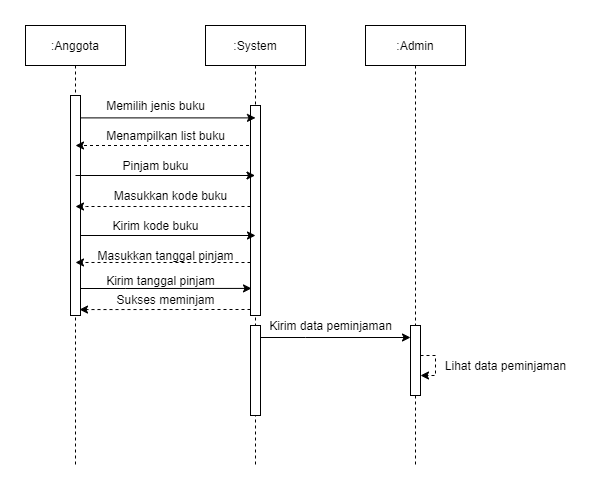

The diagram above was exported from draw.io. Its source (the exported page's mxGraphModel, read from the mxfile embedded in the PNG):
<mxGraphModel dx="852" dy="486" grid="1" gridSize="10" guides="1" tooltips="1" connect="1" arrows="1" fold="1" page="1" pageScale="1" pageWidth="850" pageHeight="1100" math="0" shadow="0">
  <root>
    <mxCell id="0" />
    <mxCell id="1" parent="0" />
    <mxCell id="3nuBFxr9cyL0pnOWT2aG-1" value=":Anggota" style="shape=umlLifeline;perimeter=lifelinePerimeter;container=1;collapsible=0;recursiveResize=0;rounded=0;shadow=0;strokeWidth=1;" parent="1" vertex="1">
      <mxGeometry x="120" y="80" width="100" height="440" as="geometry" />
    </mxCell>
    <mxCell id="3nuBFxr9cyL0pnOWT2aG-2" value="" style="points=[];perimeter=orthogonalPerimeter;rounded=0;shadow=0;strokeWidth=1;" parent="3nuBFxr9cyL0pnOWT2aG-1" vertex="1">
      <mxGeometry x="45" y="70" width="10" height="220" as="geometry" />
    </mxCell>
    <mxCell id="yEvOagfTNDEmOSTfmQmF-8" style="edgeStyle=orthogonalEdgeStyle;rounded=0;orthogonalLoop=1;jettySize=auto;html=1;dashed=1;" edge="1" parent="1" source="3nuBFxr9cyL0pnOWT2aG-5">
      <mxGeometry relative="1" as="geometry">
        <mxPoint x="170" y="200" as="targetPoint" />
        <Array as="points">
          <mxPoint x="190" y="200" />
          <mxPoint x="190" y="200" />
        </Array>
      </mxGeometry>
    </mxCell>
    <mxCell id="3nuBFxr9cyL0pnOWT2aG-5" value=":System" style="shape=umlLifeline;perimeter=lifelinePerimeter;container=1;collapsible=0;recursiveResize=0;rounded=0;shadow=0;strokeWidth=1;" parent="1" vertex="1">
      <mxGeometry x="300" y="80" width="100" height="440" as="geometry" />
    </mxCell>
    <mxCell id="3nuBFxr9cyL0pnOWT2aG-6" value="" style="points=[];perimeter=orthogonalPerimeter;rounded=0;shadow=0;strokeWidth=1;" parent="3nuBFxr9cyL0pnOWT2aG-5" vertex="1">
      <mxGeometry x="45" y="80" width="10" height="210" as="geometry" />
    </mxCell>
    <mxCell id="yEvOagfTNDEmOSTfmQmF-31" value="" style="points=[];perimeter=orthogonalPerimeter;rounded=0;shadow=0;strokeWidth=1;" vertex="1" parent="3nuBFxr9cyL0pnOWT2aG-5">
      <mxGeometry x="45" y="300" width="10" height="90" as="geometry" />
    </mxCell>
    <mxCell id="yEvOagfTNDEmOSTfmQmF-1" value=":Admin" style="shape=umlLifeline;perimeter=lifelinePerimeter;container=1;collapsible=0;recursiveResize=0;rounded=0;shadow=0;strokeWidth=1;" vertex="1" parent="1">
      <mxGeometry x="460" y="80" width="100" height="440" as="geometry" />
    </mxCell>
    <mxCell id="yEvOagfTNDEmOSTfmQmF-2" value="" style="points=[];perimeter=orthogonalPerimeter;rounded=0;shadow=0;strokeWidth=1;" vertex="1" parent="yEvOagfTNDEmOSTfmQmF-1">
      <mxGeometry x="45" y="300" width="10" height="70" as="geometry" />
    </mxCell>
    <mxCell id="yEvOagfTNDEmOSTfmQmF-34" style="edgeStyle=orthogonalEdgeStyle;rounded=0;orthogonalLoop=1;jettySize=auto;html=1;dashed=1;" edge="1" parent="yEvOagfTNDEmOSTfmQmF-1" source="yEvOagfTNDEmOSTfmQmF-2" target="yEvOagfTNDEmOSTfmQmF-2">
      <mxGeometry relative="1" as="geometry">
        <Array as="points">
          <mxPoint x="70" y="330" />
          <mxPoint x="60" y="350" />
        </Array>
      </mxGeometry>
    </mxCell>
    <mxCell id="yEvOagfTNDEmOSTfmQmF-9" value="Menampilkan list buku" style="text;html=1;align=center;verticalAlign=middle;resizable=0;points=[];autosize=1;" vertex="1" parent="1">
      <mxGeometry x="195" y="180" width="130" height="20" as="geometry" />
    </mxCell>
    <mxCell id="yEvOagfTNDEmOSTfmQmF-10" style="edgeStyle=orthogonalEdgeStyle;rounded=0;orthogonalLoop=1;jettySize=auto;html=1;" edge="1" parent="1" target="3nuBFxr9cyL0pnOWT2aG-5">
      <mxGeometry relative="1" as="geometry">
        <mxPoint x="170" y="230" as="sourcePoint" />
        <Array as="points">
          <mxPoint x="300" y="230" />
          <mxPoint x="300" y="230" />
        </Array>
      </mxGeometry>
    </mxCell>
    <mxCell id="yEvOagfTNDEmOSTfmQmF-11" value="Pinjam buku" style="text;html=1;align=center;verticalAlign=middle;resizable=0;points=[];autosize=1;" vertex="1" parent="1">
      <mxGeometry x="210" y="210" width="80" height="20" as="geometry" />
    </mxCell>
    <mxCell id="yEvOagfTNDEmOSTfmQmF-13" value="Memilih jenis buku" style="text;html=1;align=center;verticalAlign=middle;resizable=0;points=[];autosize=1;" vertex="1" parent="1">
      <mxGeometry x="195" y="150" width="110" height="20" as="geometry" />
    </mxCell>
    <mxCell id="yEvOagfTNDEmOSTfmQmF-14" style="edgeStyle=orthogonalEdgeStyle;rounded=0;orthogonalLoop=1;jettySize=auto;html=1;dashed=1;" edge="1" parent="1" source="3nuBFxr9cyL0pnOWT2aG-6">
      <mxGeometry relative="1" as="geometry">
        <mxPoint x="170" y="261" as="targetPoint" />
        <Array as="points">
          <mxPoint x="181" y="261" />
          <mxPoint x="181" y="261" />
        </Array>
      </mxGeometry>
    </mxCell>
    <mxCell id="yEvOagfTNDEmOSTfmQmF-15" value="Masukkan kode buku" style="text;html=1;align=center;verticalAlign=middle;resizable=0;points=[];autosize=1;" vertex="1" parent="1">
      <mxGeometry x="200" y="240" width="130" height="20" as="geometry" />
    </mxCell>
    <mxCell id="yEvOagfTNDEmOSTfmQmF-16" style="edgeStyle=orthogonalEdgeStyle;rounded=0;orthogonalLoop=1;jettySize=auto;html=1;" edge="1" parent="1" source="3nuBFxr9cyL0pnOWT2aG-2">
      <mxGeometry relative="1" as="geometry">
        <mxPoint x="350" y="290" as="targetPoint" />
        <Array as="points">
          <mxPoint x="350" y="290" />
        </Array>
      </mxGeometry>
    </mxCell>
    <mxCell id="yEvOagfTNDEmOSTfmQmF-17" value="Kirim kode buku" style="text;html=1;align=center;verticalAlign=middle;resizable=0;points=[];autosize=1;" vertex="1" parent="1">
      <mxGeometry x="200" y="270" width="100" height="20" as="geometry" />
    </mxCell>
    <mxCell id="yEvOagfTNDEmOSTfmQmF-19" style="edgeStyle=orthogonalEdgeStyle;rounded=0;orthogonalLoop=1;jettySize=auto;html=1;entryX=0.5;entryY=0.059;entryDx=0;entryDy=0;entryPerimeter=0;" edge="1" parent="1" source="3nuBFxr9cyL0pnOWT2aG-2" target="3nuBFxr9cyL0pnOWT2aG-6">
      <mxGeometry relative="1" as="geometry">
        <Array as="points">
          <mxPoint x="350" y="172" />
          <mxPoint x="350" y="172" />
        </Array>
      </mxGeometry>
    </mxCell>
    <mxCell id="yEvOagfTNDEmOSTfmQmF-21" style="edgeStyle=orthogonalEdgeStyle;rounded=0;orthogonalLoop=1;jettySize=auto;html=1;entryX=0.5;entryY=0.759;entryDx=0;entryDy=0;entryPerimeter=0;dashed=1;" edge="1" parent="1" source="3nuBFxr9cyL0pnOWT2aG-6" target="3nuBFxr9cyL0pnOWT2aG-2">
      <mxGeometry relative="1" as="geometry">
        <Array as="points">
          <mxPoint x="300" y="317" />
          <mxPoint x="300" y="317" />
        </Array>
      </mxGeometry>
    </mxCell>
    <mxCell id="yEvOagfTNDEmOSTfmQmF-22" value="Masukkan tanggal pinjam" style="text;html=1;align=center;verticalAlign=middle;resizable=0;points=[];autosize=1;" vertex="1" parent="1">
      <mxGeometry x="185" y="300" width="150" height="20" as="geometry" />
    </mxCell>
    <mxCell id="yEvOagfTNDEmOSTfmQmF-23" style="edgeStyle=orthogonalEdgeStyle;rounded=0;orthogonalLoop=1;jettySize=auto;html=1;entryX=0.1;entryY=0.871;entryDx=0;entryDy=0;entryPerimeter=0;" edge="1" parent="1" source="3nuBFxr9cyL0pnOWT2aG-2" target="3nuBFxr9cyL0pnOWT2aG-6">
      <mxGeometry relative="1" as="geometry">
        <Array as="points">
          <mxPoint x="220" y="343" />
          <mxPoint x="220" y="343" />
        </Array>
      </mxGeometry>
    </mxCell>
    <mxCell id="yEvOagfTNDEmOSTfmQmF-24" value="Kirim tanggal pinjam" style="text;html=1;align=center;verticalAlign=middle;resizable=0;points=[];autosize=1;" vertex="1" parent="1">
      <mxGeometry x="195" y="325" width="120" height="20" as="geometry" />
    </mxCell>
    <mxCell id="yEvOagfTNDEmOSTfmQmF-26" value="Sukses meminjam" style="text;html=1;align=center;verticalAlign=middle;resizable=0;points=[];autosize=1;" vertex="1" parent="1">
      <mxGeometry x="205" y="344" width="110" height="20" as="geometry" />
    </mxCell>
    <mxCell id="yEvOagfTNDEmOSTfmQmF-30" style="edgeStyle=orthogonalEdgeStyle;rounded=0;orthogonalLoop=1;jettySize=auto;html=1;entryX=0.9;entryY=0.973;entryDx=0;entryDy=0;entryPerimeter=0;dashed=1;" edge="1" parent="1" source="3nuBFxr9cyL0pnOWT2aG-6" target="3nuBFxr9cyL0pnOWT2aG-2">
      <mxGeometry relative="1" as="geometry">
        <Array as="points">
          <mxPoint x="300" y="364" />
          <mxPoint x="300" y="364" />
        </Array>
      </mxGeometry>
    </mxCell>
    <mxCell id="yEvOagfTNDEmOSTfmQmF-32" style="edgeStyle=orthogonalEdgeStyle;rounded=0;orthogonalLoop=1;jettySize=auto;html=1;" edge="1" parent="1" source="yEvOagfTNDEmOSTfmQmF-31">
      <mxGeometry relative="1" as="geometry">
        <mxPoint x="505" y="392" as="targetPoint" />
        <Array as="points">
          <mxPoint x="400" y="392" />
          <mxPoint x="400" y="392" />
        </Array>
      </mxGeometry>
    </mxCell>
    <mxCell id="yEvOagfTNDEmOSTfmQmF-33" value="Kirim data peminjaman" style="text;html=1;align=center;verticalAlign=middle;resizable=0;points=[];autosize=1;" vertex="1" parent="1">
      <mxGeometry x="355" y="370" width="140" height="20" as="geometry" />
    </mxCell>
    <mxCell id="yEvOagfTNDEmOSTfmQmF-35" value="Lihat data peminjaman" style="text;html=1;align=center;verticalAlign=middle;resizable=0;points=[];autosize=1;" vertex="1" parent="1">
      <mxGeometry x="530" y="410" width="140" height="20" as="geometry" />
    </mxCell>
  </root>
</mxGraphModel>